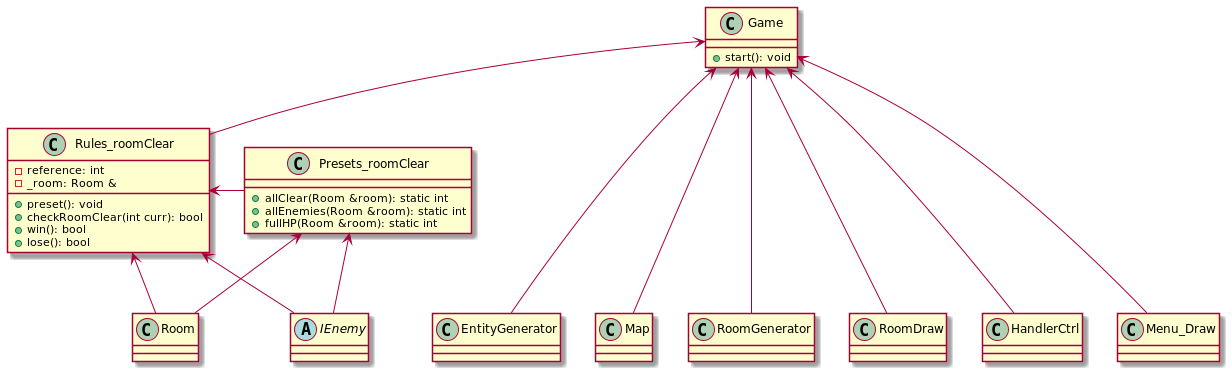

The diagram above was rendered by PlantUML. Its source (embedded in the PNG):
@startuml
'https://plantuml.com/sequence-diagram

class Rules_roomClear {
+preset(): void
+checkRoomClear(int curr): bool
+win(): bool
+lose(): bool
-reference: int
-_room: Room &
}

class Presets_roomClear {
+allClear(Room &room): static int
+allEnemies(Room &room): static int
+fullHP(Room &room): static int
}

class Game {
+start(): void
}

abstract class IEnemy{}


Rules_roomClear <-- Room
Rules_roomClear <-- IEnemy
Presets_roomClear <- Room
Presets_roomClear <- IEnemy
Rules_roomClear <- Presets_roomClear
Game <-- Rules_roomClear
Game <--- EntityGenerator
Game <--- Map
Game <--- RoomGenerator
Game <--- RoomDraw
Game <--- HandlerCtrl
Game <--- Menu_Draw

@enduml